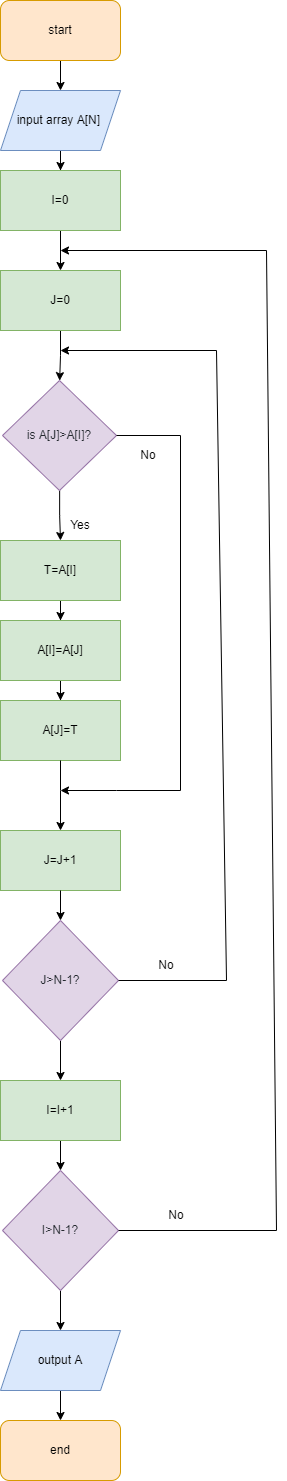

The diagram above was exported from draw.io. Its source (the exported page's mxGraphModel, read from the mxfile embedded in the PNG):
<mxGraphModel dx="2234" dy="1357" grid="1" gridSize="10" guides="1" tooltips="1" connect="1" arrows="1" fold="1" page="1" pageScale="1" pageWidth="827" pageHeight="1169" math="0" shadow="0">
  <root>
    <mxCell id="0" />
    <mxCell id="1" parent="0" />
    <mxCell id="lHPpILDDvCTEHhwYfpOI-3" value="" style="edgeStyle=orthogonalEdgeStyle;rounded=0;orthogonalLoop=1;jettySize=auto;html=1;" edge="1" parent="1" source="lHPpILDDvCTEHhwYfpOI-1" target="lHPpILDDvCTEHhwYfpOI-2">
      <mxGeometry relative="1" as="geometry" />
    </mxCell>
    <mxCell id="lHPpILDDvCTEHhwYfpOI-1" value="start" style="rounded=1;whiteSpace=wrap;html=1;fillColor=#ffe6cc;strokeColor=#d79b00;" vertex="1" parent="1">
      <mxGeometry x="324" y="20" width="120" height="60" as="geometry" />
    </mxCell>
    <mxCell id="lHPpILDDvCTEHhwYfpOI-5" value="" style="edgeStyle=orthogonalEdgeStyle;rounded=0;orthogonalLoop=1;jettySize=auto;html=1;" edge="1" parent="1" source="lHPpILDDvCTEHhwYfpOI-2" target="lHPpILDDvCTEHhwYfpOI-4">
      <mxGeometry relative="1" as="geometry" />
    </mxCell>
    <mxCell id="lHPpILDDvCTEHhwYfpOI-2" value="input array A[N]&amp;nbsp;" style="shape=parallelogram;perimeter=parallelogramPerimeter;whiteSpace=wrap;html=1;fixedSize=1;fillColor=#dae8fc;strokeColor=#6c8ebf;" vertex="1" parent="1">
      <mxGeometry x="324" y="110" width="120" height="60" as="geometry" />
    </mxCell>
    <mxCell id="lHPpILDDvCTEHhwYfpOI-37" value="" style="edgeStyle=orthogonalEdgeStyle;rounded=0;orthogonalLoop=1;jettySize=auto;html=1;" edge="1" parent="1" source="lHPpILDDvCTEHhwYfpOI-4" target="lHPpILDDvCTEHhwYfpOI-6">
      <mxGeometry relative="1" as="geometry" />
    </mxCell>
    <mxCell id="lHPpILDDvCTEHhwYfpOI-4" value="I=0" style="whiteSpace=wrap;html=1;fillColor=#d5e8d4;strokeColor=#82b366;" vertex="1" parent="1">
      <mxGeometry x="324" y="190" width="120" height="60" as="geometry" />
    </mxCell>
    <mxCell id="lHPpILDDvCTEHhwYfpOI-9" value="" style="edgeStyle=orthogonalEdgeStyle;rounded=0;orthogonalLoop=1;jettySize=auto;html=1;" edge="1" parent="1" source="lHPpILDDvCTEHhwYfpOI-6" target="lHPpILDDvCTEHhwYfpOI-8">
      <mxGeometry relative="1" as="geometry" />
    </mxCell>
    <mxCell id="lHPpILDDvCTEHhwYfpOI-6" value="J=0" style="whiteSpace=wrap;html=1;fillColor=#d5e8d4;strokeColor=#82b366;" vertex="1" parent="1">
      <mxGeometry x="324" y="290" width="120" height="60" as="geometry" />
    </mxCell>
    <mxCell id="lHPpILDDvCTEHhwYfpOI-11" value="" style="edgeStyle=orthogonalEdgeStyle;rounded=0;orthogonalLoop=1;jettySize=auto;html=1;" edge="1" parent="1" source="lHPpILDDvCTEHhwYfpOI-8" target="lHPpILDDvCTEHhwYfpOI-10">
      <mxGeometry relative="1" as="geometry" />
    </mxCell>
    <mxCell id="lHPpILDDvCTEHhwYfpOI-8" value="&lt;span style=&quot;color: rgb(36 , 41 , 47)&quot;&gt;is A[J]&amp;gt;A[I]?&lt;/span&gt;" style="rhombus;whiteSpace=wrap;html=1;fillColor=#e1d5e7;strokeColor=#9673a6;" vertex="1" parent="1">
      <mxGeometry x="326" y="400" width="114" height="110" as="geometry" />
    </mxCell>
    <mxCell id="lHPpILDDvCTEHhwYfpOI-14" value="" style="edgeStyle=orthogonalEdgeStyle;rounded=0;orthogonalLoop=1;jettySize=auto;html=1;" edge="1" parent="1" source="lHPpILDDvCTEHhwYfpOI-10" target="lHPpILDDvCTEHhwYfpOI-13">
      <mxGeometry relative="1" as="geometry" />
    </mxCell>
    <mxCell id="lHPpILDDvCTEHhwYfpOI-10" value="T=A[I]" style="whiteSpace=wrap;html=1;fillColor=#d5e8d4;strokeColor=#82b366;" vertex="1" parent="1">
      <mxGeometry x="324" y="560" width="120" height="60" as="geometry" />
    </mxCell>
    <mxCell id="lHPpILDDvCTEHhwYfpOI-16" value="" style="edgeStyle=orthogonalEdgeStyle;rounded=0;orthogonalLoop=1;jettySize=auto;html=1;" edge="1" parent="1" source="lHPpILDDvCTEHhwYfpOI-13" target="lHPpILDDvCTEHhwYfpOI-15">
      <mxGeometry relative="1" as="geometry" />
    </mxCell>
    <mxCell id="lHPpILDDvCTEHhwYfpOI-13" value="A[I]=A[J]" style="whiteSpace=wrap;html=1;fillColor=#d5e8d4;strokeColor=#82b366;" vertex="1" parent="1">
      <mxGeometry x="324" y="640" width="120" height="60" as="geometry" />
    </mxCell>
    <mxCell id="lHPpILDDvCTEHhwYfpOI-15" value="A[J]=T" style="whiteSpace=wrap;html=1;fillColor=#d5e8d4;strokeColor=#82b366;" vertex="1" parent="1">
      <mxGeometry x="324" y="720" width="120" height="60" as="geometry" />
    </mxCell>
    <mxCell id="lHPpILDDvCTEHhwYfpOI-17" value="" style="endArrow=classic;html=1;rounded=0;exitX=0.5;exitY=1;exitDx=0;exitDy=0;entryX=0.5;entryY=0;entryDx=0;entryDy=0;" edge="1" parent="1" source="lHPpILDDvCTEHhwYfpOI-15" target="lHPpILDDvCTEHhwYfpOI-21">
      <mxGeometry width="50" height="50" relative="1" as="geometry">
        <mxPoint x="364" y="680" as="sourcePoint" />
        <mxPoint x="384" y="860" as="targetPoint" />
        <Array as="points">
          <mxPoint x="384" y="810" />
        </Array>
      </mxGeometry>
    </mxCell>
    <mxCell id="lHPpILDDvCTEHhwYfpOI-18" value="" style="endArrow=classic;html=1;rounded=0;exitX=1;exitY=0.5;exitDx=0;exitDy=0;" edge="1" parent="1" source="lHPpILDDvCTEHhwYfpOI-8">
      <mxGeometry width="50" height="50" relative="1" as="geometry">
        <mxPoint x="384" y="520" as="sourcePoint" />
        <mxPoint x="384" y="810" as="targetPoint" />
        <Array as="points">
          <mxPoint x="504" y="455" />
          <mxPoint x="504" y="810" />
          <mxPoint x="440" y="810" />
        </Array>
      </mxGeometry>
    </mxCell>
    <mxCell id="lHPpILDDvCTEHhwYfpOI-19" value="Yes" style="text;html=1;strokeColor=none;fillColor=none;align=center;verticalAlign=middle;whiteSpace=wrap;rounded=0;labelBackgroundColor=none;" vertex="1" parent="1">
      <mxGeometry x="374" y="530" width="60" height="30" as="geometry" />
    </mxCell>
    <mxCell id="lHPpILDDvCTEHhwYfpOI-20" value="No" style="text;html=1;strokeColor=none;fillColor=none;align=center;verticalAlign=middle;whiteSpace=wrap;rounded=0;labelBackgroundColor=none;" vertex="1" parent="1">
      <mxGeometry x="442" y="460" width="60" height="30" as="geometry" />
    </mxCell>
    <mxCell id="lHPpILDDvCTEHhwYfpOI-21" value="J=J+1" style="rounded=0;whiteSpace=wrap;html=1;labelBackgroundColor=none;fillColor=#d5e8d4;strokeColor=#82b366;" vertex="1" parent="1">
      <mxGeometry x="324" y="850" width="120" height="60" as="geometry" />
    </mxCell>
    <mxCell id="lHPpILDDvCTEHhwYfpOI-29" value="" style="edgeStyle=orthogonalEdgeStyle;rounded=0;orthogonalLoop=1;jettySize=auto;html=1;" edge="1" parent="1" source="lHPpILDDvCTEHhwYfpOI-24" target="lHPpILDDvCTEHhwYfpOI-28">
      <mxGeometry relative="1" as="geometry" />
    </mxCell>
    <mxCell id="lHPpILDDvCTEHhwYfpOI-24" value="&lt;span style=&quot;color: rgb(36 , 41 , 47)&quot;&gt;J&amp;gt;N-1?&lt;/span&gt;" style="rhombus;whiteSpace=wrap;html=1;fillColor=#e1d5e7;strokeColor=#9673a6;" vertex="1" parent="1">
      <mxGeometry x="326" y="940" width="116" height="120" as="geometry" />
    </mxCell>
    <mxCell id="lHPpILDDvCTEHhwYfpOI-25" value="" style="endArrow=classic;html=1;rounded=0;exitX=0.5;exitY=1;exitDx=0;exitDy=0;entryX=0.5;entryY=0;entryDx=0;entryDy=0;" edge="1" parent="1" source="lHPpILDDvCTEHhwYfpOI-21" target="lHPpILDDvCTEHhwYfpOI-24">
      <mxGeometry width="50" height="50" relative="1" as="geometry">
        <mxPoint x="480" y="880" as="sourcePoint" />
        <mxPoint x="530" y="830" as="targetPoint" />
      </mxGeometry>
    </mxCell>
    <mxCell id="lHPpILDDvCTEHhwYfpOI-26" value="" style="endArrow=classic;html=1;rounded=0;exitX=1;exitY=0.5;exitDx=0;exitDy=0;" edge="1" parent="1" source="lHPpILDDvCTEHhwYfpOI-24">
      <mxGeometry width="50" height="50" relative="1" as="geometry">
        <mxPoint x="550" y="990" as="sourcePoint" />
        <mxPoint x="384" y="370" as="targetPoint" />
        <Array as="points">
          <mxPoint x="550" y="1000" />
          <mxPoint x="540" y="370" />
        </Array>
      </mxGeometry>
    </mxCell>
    <mxCell id="lHPpILDDvCTEHhwYfpOI-27" value="No" style="text;html=1;strokeColor=none;fillColor=none;align=center;verticalAlign=middle;whiteSpace=wrap;rounded=0;labelBackgroundColor=none;" vertex="1" parent="1">
      <mxGeometry x="460" y="970" width="60" height="30" as="geometry" />
    </mxCell>
    <mxCell id="lHPpILDDvCTEHhwYfpOI-34" value="" style="edgeStyle=orthogonalEdgeStyle;rounded=0;orthogonalLoop=1;jettySize=auto;html=1;" edge="1" parent="1" source="lHPpILDDvCTEHhwYfpOI-28" target="lHPpILDDvCTEHhwYfpOI-32">
      <mxGeometry relative="1" as="geometry" />
    </mxCell>
    <mxCell id="lHPpILDDvCTEHhwYfpOI-28" value="I=I+1" style="whiteSpace=wrap;html=1;fillColor=#d5e8d4;strokeColor=#82b366;" vertex="1" parent="1">
      <mxGeometry x="324" y="1100" width="120" height="60" as="geometry" />
    </mxCell>
    <mxCell id="lHPpILDDvCTEHhwYfpOI-40" value="" style="edgeStyle=orthogonalEdgeStyle;rounded=0;orthogonalLoop=1;jettySize=auto;html=1;" edge="1" parent="1" source="lHPpILDDvCTEHhwYfpOI-32" target="lHPpILDDvCTEHhwYfpOI-39">
      <mxGeometry relative="1" as="geometry" />
    </mxCell>
    <mxCell id="lHPpILDDvCTEHhwYfpOI-32" value="&lt;span style=&quot;color: rgb(36 , 41 , 47)&quot;&gt;I&amp;gt;N-1?&lt;/span&gt;" style="rhombus;whiteSpace=wrap;html=1;fillColor=#e1d5e7;strokeColor=#9673a6;" vertex="1" parent="1">
      <mxGeometry x="326" y="1190" width="116" height="120" as="geometry" />
    </mxCell>
    <mxCell id="lHPpILDDvCTEHhwYfpOI-35" value="" style="endArrow=classic;html=1;rounded=0;exitX=1;exitY=0.5;exitDx=0;exitDy=0;" edge="1" parent="1" source="lHPpILDDvCTEHhwYfpOI-32">
      <mxGeometry width="50" height="50" relative="1" as="geometry">
        <mxPoint x="150" y="1090" as="sourcePoint" />
        <mxPoint x="384" y="270" as="targetPoint" />
        <Array as="points">
          <mxPoint x="600" y="1250" />
          <mxPoint x="590" y="270" />
        </Array>
      </mxGeometry>
    </mxCell>
    <mxCell id="lHPpILDDvCTEHhwYfpOI-38" value="No" style="text;html=1;strokeColor=none;fillColor=none;align=center;verticalAlign=middle;whiteSpace=wrap;rounded=0;labelBackgroundColor=none;" vertex="1" parent="1">
      <mxGeometry x="470" y="1220" width="60" height="30" as="geometry" />
    </mxCell>
    <mxCell id="lHPpILDDvCTEHhwYfpOI-43" value="" style="edgeStyle=orthogonalEdgeStyle;rounded=0;orthogonalLoop=1;jettySize=auto;html=1;" edge="1" parent="1" source="lHPpILDDvCTEHhwYfpOI-39" target="lHPpILDDvCTEHhwYfpOI-42">
      <mxGeometry relative="1" as="geometry" />
    </mxCell>
    <mxCell id="lHPpILDDvCTEHhwYfpOI-39" value="output A" style="shape=parallelogram;perimeter=parallelogramPerimeter;whiteSpace=wrap;html=1;fixedSize=1;fillColor=#dae8fc;strokeColor=#6c8ebf;" vertex="1" parent="1">
      <mxGeometry x="324" y="1350" width="120" height="60" as="geometry" />
    </mxCell>
    <mxCell id="lHPpILDDvCTEHhwYfpOI-42" value="end" style="rounded=1;whiteSpace=wrap;html=1;fillColor=#ffe6cc;strokeColor=#d79b00;" vertex="1" parent="1">
      <mxGeometry x="324" y="1440" width="120" height="60" as="geometry" />
    </mxCell>
  </root>
</mxGraphModel>